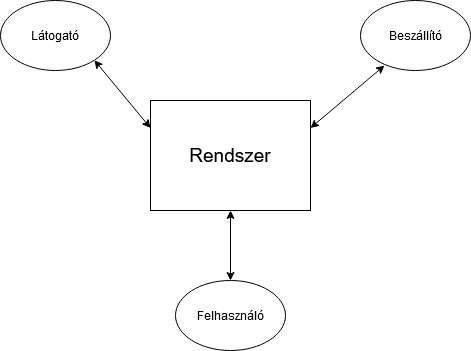

The diagram above was exported from draw.io. Its source (the exported page's mxGraphModel, read from the mxfile embedded in the PNG):
<mxGraphModel dx="1168" dy="719" grid="1" gridSize="10" guides="1" tooltips="1" connect="1" arrows="1" fold="1" page="1" pageScale="1" pageWidth="827" pageHeight="1169" math="0" shadow="0">
  <root>
    <mxCell id="0" />
    <mxCell id="1" parent="0" />
    <mxCell id="Xhn1h7byNDX82juwUccS-1" value="Látogató" style="ellipse;whiteSpace=wrap;html=1;" parent="1" vertex="1">
      <mxGeometry x="150" y="110" width="110" height="70" as="geometry" />
    </mxCell>
    <mxCell id="Xhn1h7byNDX82juwUccS-2" value="Felhasználó" style="ellipse;whiteSpace=wrap;html=1;" parent="1" vertex="1">
      <mxGeometry x="325" y="390" width="110" height="70" as="geometry" />
    </mxCell>
    <mxCell id="Xhn1h7byNDX82juwUccS-3" value="Beszállító" style="ellipse;whiteSpace=wrap;html=1;" parent="1" vertex="1">
      <mxGeometry x="510" y="110" width="110" height="70" as="geometry" />
    </mxCell>
    <mxCell id="Xhn1h7byNDX82juwUccS-10" value="" style="rounded=0;whiteSpace=wrap;html=1;" parent="1" vertex="1">
      <mxGeometry x="300" y="210" width="160" height="110" as="geometry" />
    </mxCell>
    <mxCell id="Xhn1h7byNDX82juwUccS-12" value="&lt;font style=&quot;font-size: 19px&quot;&gt;Rendszer&lt;/font&gt;" style="text;html=1;strokeColor=none;fillColor=none;align=center;verticalAlign=middle;whiteSpace=wrap;rounded=0;" parent="1" vertex="1">
      <mxGeometry x="330" y="240" width="100" height="50" as="geometry" />
    </mxCell>
    <mxCell id="Xhn1h7byNDX82juwUccS-14" value="" style="endArrow=classic;startArrow=classic;html=1;exitX=1;exitY=1;exitDx=0;exitDy=0;entryX=0;entryY=0.25;entryDx=0;entryDy=0;" parent="1" source="Xhn1h7byNDX82juwUccS-1" target="Xhn1h7byNDX82juwUccS-10" edge="1">
      <mxGeometry width="50" height="50" relative="1" as="geometry">
        <mxPoint x="390" y="400" as="sourcePoint" />
        <mxPoint x="440" y="350" as="targetPoint" />
      </mxGeometry>
    </mxCell>
    <mxCell id="Xhn1h7byNDX82juwUccS-15" value="" style="endArrow=classic;startArrow=classic;html=1;exitX=1;exitY=0.25;exitDx=0;exitDy=0;entryX=0.218;entryY=0.929;entryDx=0;entryDy=0;strokeColor=#000000;shadow=0;entryPerimeter=0;" parent="1" source="Xhn1h7byNDX82juwUccS-10" target="Xhn1h7byNDX82juwUccS-3" edge="1">
      <mxGeometry width="50" height="50" relative="1" as="geometry">
        <mxPoint x="536.11" y="197.75" as="sourcePoint" />
        <mxPoint x="430.0008729652601" y="129.99873734152914" as="targetPoint" />
      </mxGeometry>
    </mxCell>
    <mxCell id="Xhn1h7byNDX82juwUccS-16" value="" style="endArrow=classic;startArrow=classic;html=1;shadow=0;strokeColor=#000000;" parent="1" source="Xhn1h7byNDX82juwUccS-2" target="Xhn1h7byNDX82juwUccS-10" edge="1">
      <mxGeometry width="50" height="50" relative="1" as="geometry">
        <mxPoint x="390" y="400" as="sourcePoint" />
        <mxPoint x="440" y="350" as="targetPoint" />
      </mxGeometry>
    </mxCell>
  </root>
</mxGraphModel>